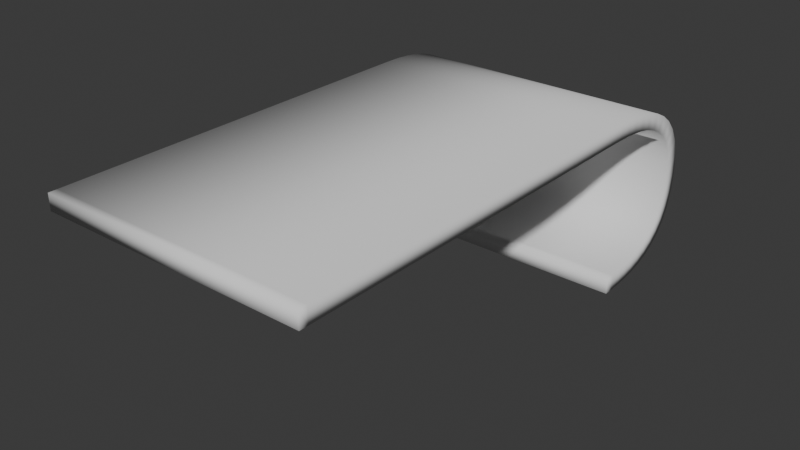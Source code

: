 # Source: Deck.blend  (saved by Blender 5.2.44; exported with 4.5.12 LTS)
import bpy
from mathutils import Matrix  # noqa: F401  (used for matrix-valued properties, if any)

bpy.ops.wm.read_factory_settings(use_empty=True)
scene = bpy.context.scene
scene.name = 'Scene'

# ---- collections
col_collection = bpy.data.collections.new('Collection'); scene.collection.children.link(col_collection)

# ---- world
world_world = bpy.data.worlds.new('World'); scene.world = world_world
world_world.use_nodes = True; world_world.node_tree.nodes.clear()
_N = world_world.node_tree.nodes; _L = world_world.node_tree.links
n0 = _N.new('ShaderNodeOutputWorld'); n0.name = 'World Output'; n0.location = (200, 100)
n1 = _N.new('ShaderNodeBackground'); n1.name = 'Background'; n1.location = (-200, 100)
n1.inputs[0].default_value = (0.05088, 0.05088, 0.05088, 1.0)
_L.new(n1.outputs[0], n0.inputs[0])
n0.is_active_output = True
world_world.color = (0.05088, 0.05088, 0.05088)
world_world.sun_shadow_jitter_overblur = 0.0

# ---- meshes
me_cube_001 = bpy.data.meshes.new('Cube.001')
me_cube_001.from_pydata([(-1.0, -0.7786, -1.0), (-1.0, -0.7786, 1.0), (-1.0, 0.8564, -1.0), (-1.0, 0.8564, 1.0), (1.0, -0.7786, -1.0), (1.0, -0.7786, 1.0), (1.0, 0.8564, -1.0), (1.0, 0.8564, 1.0)], [], [(0, 1, 3, 2), (2, 3, 7, 6), (6, 7, 5, 4), (4, 5, 1, 0), (2, 6, 4, 0), (7, 3, 1, 5)])
_uv = me_cube_001.uv_layers.new(name='UVMap')
_uv.uv.foreach_set('vector', [0.375, 0.0, 0.625, 0.0, 0.625, 0.25, 0.375, 0.25, 0.375, 0.25, 0.625, 0.25, 0.625, 0.5, 0.375, 0.5, 0.375, 0.5, 0.625, 0.5, 0.625, 0.75, 0.375, 0.75, 0.375, 0.75, 0.625, 0.75, 0.625, 1.0, 0.375, 1.0, 0.125, 0.5, 0.375, 0.5, 0.375, 0.75, 0.125, 0.75, 0.625, 0.5, 0.875, 0.5, 0.875, 0.75, 0.625, 0.75])
me_cube_001.update()
me_b_ziercurve = bpy.data.meshes.new('BézierCurve')
me_b_ziercurve.from_pydata([(-8.463, -11.84, -0.5), (-8.463, -11.84, 0.5), (-8.463, -11.29, -0.5), (-8.463, -11.29, 0.5), (-8.463, -9.968, -0.5), (-8.463, -9.968, 0.5), (-8.463, -8.03, -0.5), (-8.463, -8.03, 0.5), (-8.463, -5.618, -0.5), (-8.463, -5.618, 0.5), (-8.463, -2.877, -0.5), (-8.463, -2.877, 0.5), (-8.463, 0.04868, -0.5), (-8.463, 0.04868, 0.5), (-8.463, 3.014, -0.5), (-8.463, 3.014, 0.5), (-8.463, 5.874, -0.5), (-8.463, 5.874, 0.5), (-8.463, 8.485, -0.5), (-8.463, 8.485, 0.5), (-8.463, 10.7, -0.5), (-8.463, 10.7, 0.5), (-8.463, 12.38, -0.5), (-8.463, 12.38, 0.5), (-8.463, 13.37, -0.5), (-8.463, 13.37, 0.5), (-8.463, 14.01, -0.5039), (-8.463, 14.03, 0.4959), (-8.463, 14.72, -0.5262), (-8.463, 14.78, 0.4724), (-8.463, 15.48, -0.5826), (-8.463, 15.58, 0.4119), (-8.463, 16.26, -0.6881), (-8.463, 16.43, 0.2965), (-8.463, 17.02, -0.8568), (-8.463, 17.29, 0.107), (-8.463, 17.75, -1.101), (-8.463, 18.14, -0.177), (-8.463, 18.42, -1.432), (-8.463, 18.94, -0.5777), (-8.463, 19.01, -1.861), (-8.463, 19.68, -1.118), (-8.463, 19.5, -2.4), (-8.463, 20.31, -1.816), (-8.463, 19.88, -3.073), (-8.463, 20.8, -2.684), (-8.463, 20.13, -3.91), (-8.463, 21.11, -3.723), (-8.463, 20.22, -4.942), (-8.463, 21.22, -4.937), (-8.463, 20.13, -5.979), (-8.463, 21.12, -6.148), (-8.463, 19.91, -6.829), (-8.463, 20.84, -7.184), (-8.463, 19.57, -7.512), (-8.463, 20.41, -8.055), (-8.463, 19.12, -8.059), (-8.463, 19.83, -8.764), (-8.463, 18.59, -8.492), (-8.463, 19.15, -9.319), (-8.463, 17.99, -8.828), (-8.463, 18.41, -9.735), (-8.463, 17.32, -9.079), (-8.463, 17.62, -10.03), (-8.463, 16.62, -9.255), (-8.463, 16.82, -10.24), (-8.463, 15.9, -9.368), (-8.463, 16.02, -10.36), (-8.463, 15.18, -9.431), (-8.463, 15.25, -10.43), (-8.463, 14.5, -9.457), (-8.463, 14.52, -10.46), (-8.463, 13.87, -9.463), (-8.463, 13.87, -10.46), (8.504, -11.84, -0.5), (8.504, -11.84, 0.5), (8.504, -11.29, 0.5), (8.504, -11.29, -0.5), (8.504, -9.968, 0.5), (8.504, -9.968, -0.5), (8.504, -8.03, 0.5), (8.504, -8.03, -0.5), (8.504, -5.618, 0.5), (8.504, -5.618, -0.5), (8.504, -2.877, 0.5), (8.504, -2.877, -0.5), (8.504, 0.04868, 0.5), (8.504, 0.04868, -0.5), (8.504, 3.014, 0.5), (8.504, 3.014, -0.5), (8.504, 5.874, 0.5), (8.504, 5.874, -0.5), (8.504, 8.485, 0.5), (8.504, 8.485, -0.5), (8.504, 10.7, 0.5), (8.504, 10.7, -0.5), (8.504, 12.38, 0.5), (8.504, 12.38, -0.5), (8.504, 13.37, 0.5), (8.504, 13.37, -0.5), (8.504, 14.03, 0.4959), (8.504, 14.01, -0.5039), (8.504, 14.78, 0.4724), (8.504, 14.72, -0.5262), (8.504, 15.58, 0.4119), (8.504, 15.48, -0.5826), (8.504, 16.43, 0.2965), (8.504, 16.26, -0.6881), (8.504, 17.29, 0.107), (8.504, 17.02, -0.8568), (8.504, 18.14, -0.177), (8.504, 17.75, -1.101), (8.504, 18.94, -0.5777), (8.504, 18.42, -1.432), (8.504, 19.68, -1.118), (8.504, 19.01, -1.861), (8.504, 20.31, -1.816), (8.504, 19.5, -2.4), (8.504, 20.8, -2.684), (8.504, 19.88, -3.073), (8.504, 21.11, -3.723), (8.504, 20.13, -3.91), (8.504, 21.22, -4.937), (8.504, 20.22, -4.942), (8.504, 21.12, -6.148), (8.504, 20.13, -5.979), (8.504, 20.84, -7.184), (8.504, 19.91, -6.829), (8.504, 20.41, -8.055), (8.504, 19.57, -7.512), (8.504, 19.83, -8.764), (8.504, 19.12, -8.059), (8.504, 19.15, -9.319), (8.504, 18.59, -8.492), (8.504, 18.41, -9.735), (8.504, 17.99, -8.828), (8.504, 17.62, -10.03), (8.504, 17.32, -9.079), (8.504, 16.82, -10.24), (8.504, 16.62, -9.255), (8.504, 16.02, -10.36), (8.504, 15.9, -9.368), (8.504, 15.25, -10.43), (8.504, 15.18, -9.431), (8.504, 14.52, -10.46), (8.504, 14.5, -9.457), (8.504, 13.87, -10.46), (8.504, 13.87, -9.463)], [], [(1, 0, 2, 3), (3, 2, 4, 5), (5, 4, 6, 7), (7, 6, 8, 9), (9, 8, 10, 11), (11, 10, 12, 13), (13, 12, 14, 15), (15, 14, 16, 17), (17, 16, 18, 19), (19, 18, 20, 21), (21, 20, 22, 23), (23, 22, 24, 25), (25, 24, 26, 27), (27, 26, 28, 29), (29, 28, 30, 31), (31, 30, 32, 33), (33, 32, 34, 35), (35, 34, 36, 37), (37, 36, 38, 39), (39, 38, 40, 41), (41, 40, 42, 43), (43, 42, 44, 45), (45, 44, 46, 47), (47, 46, 48, 49), (49, 48, 50, 51), (51, 50, 52, 53), (53, 52, 54, 55), (55, 54, 56, 57), (57, 56, 58, 59), (59, 58, 60, 61), (61, 60, 62, 63), (63, 62, 64, 65), (65, 64, 66, 67), (67, 66, 68, 69), (69, 68, 70, 71), (71, 70, 72, 73), (75, 76, 77, 74), (76, 78, 79, 77), (78, 80, 81, 79), (80, 82, 83, 81), (82, 84, 85, 83), (84, 86, 87, 85), (86, 88, 89, 87), (88, 90, 91, 89), (90, 92, 93, 91), (92, 94, 95, 93), (94, 96, 97, 95), (96, 98, 99, 97), (98, 100, 101, 99), (100, 102, 103, 101), (102, 104, 105, 103), (104, 106, 107, 105), (106, 108, 109, 107), (108, 110, 111, 109), (110, 112, 113, 111), (112, 114, 115, 113), (114, 116, 117, 115), (116, 118, 119, 117), (118, 120, 121, 119), (120, 122, 123, 121), (122, 124, 125, 123), (124, 126, 127, 125), (126, 128, 129, 127), (128, 130, 131, 129), (130, 132, 133, 131), (132, 134, 135, 133), (134, 136, 137, 135), (136, 138, 139, 137), (138, 140, 141, 139), (140, 142, 143, 141), (142, 144, 145, 143), (144, 146, 147, 145), (26, 24, 99, 101), (9, 11, 84, 82), (44, 42, 117, 119), (27, 29, 102, 100), (62, 60, 135, 137), (45, 47, 120, 118), (10, 8, 83, 85), (63, 65, 138, 136), (28, 26, 101, 103), (11, 13, 86, 84), (46, 44, 119, 121), (29, 31, 104, 102), (64, 62, 137, 139), (47, 49, 122, 120), (12, 10, 85, 87), (65, 67, 140, 138), (30, 28, 103, 105), (13, 15, 88, 86), (48, 46, 121, 123), (31, 33, 106, 104), (66, 64, 139, 141), (49, 51, 124, 122), (14, 12, 87, 89), (67, 69, 142, 140), (32, 30, 105, 107), (15, 17, 90, 88), (50, 48, 123, 125), (33, 35, 108, 106), (68, 66, 141, 143), (51, 53, 126, 124), (16, 14, 89, 91), (69, 71, 144, 142), (34, 32, 107, 109), (17, 19, 92, 90), (52, 50, 125, 127), (35, 37, 110, 108), (0, 1, 75, 74), (70, 68, 143, 145), (53, 55, 128, 126), (18, 16, 91, 93), (1, 3, 76, 75), (71, 73, 146, 144), (36, 34, 109, 111), (19, 21, 94, 92), (73, 72, 147, 146), (54, 52, 127, 129), (37, 39, 112, 110), (2, 0, 74, 77), (72, 70, 145, 147), (55, 57, 130, 128), (20, 18, 93, 95), (3, 5, 78, 76), (38, 36, 111, 113), (21, 23, 96, 94), (56, 54, 129, 131), (39, 41, 114, 112), (4, 2, 77, 79), (57, 59, 132, 130), (22, 20, 95, 97), (5, 7, 80, 78), (40, 38, 113, 115), (23, 25, 98, 96), (58, 56, 131, 133), (41, 43, 116, 114), (6, 4, 79, 81), (59, 61, 134, 132), (24, 22, 97, 99), (7, 9, 82, 80), (42, 40, 115, 117), (25, 27, 100, 98), (60, 58, 133, 135), (43, 45, 118, 116), (8, 6, 81, 83), (61, 63, 136, 134)])
me_b_ziercurve.polygons.foreach_set('use_smooth', [True] * 146)
_uv = me_b_ziercurve.uv_layers.new(name='UVMap')
_uv.uv.foreach_set('vector', [0.0, 1.0, 0.0, 0.0, 0.02778, 0.0, 0.02778, 1.0, 0.02778, 1.0, 0.02778, 0.0, 0.05556, 0.0, 0.05556, 1.0, 0.05556, 1.0, 0.05556, 0.0, 0.08333, 0.0, 0.08333, 1.0, 0.08333, 1.0, 0.08333, 0.0, 0.1111, 0.0, 0.1111, 1.0, 0.1111, 1.0, 0.1111, 0.0, 0.1389, 0.0, 0.1389, 1.0, 0.1389, 1.0, 0.1389, 0.0, 0.1667, 0.0, 0.1667, 1.0, 0.1667, 1.0, 0.1667, 0.0, 0.1944, 0.0, 0.1944, 1.0, 0.1944, 1.0, 0.1944, 0.0, 0.2222, 0.0, 0.2222, 1.0, 0.2222, 1.0, 0.2222, 0.0, 0.25, 0.0, 0.25, 1.0, 0.25, 1.0, 0.25, 0.0, 0.2778, 0.0, 0.2778, 1.0, 0.2778, 1.0, 0.2778, 0.0, 0.3056, 0.0, 0.3056, 1.0, 0.3056, 1.0, 0.3056, 0.0, 0.3333, 0.0, 0.3333, 1.0, 0.3333, 1.0, 0.3333, 0.0, 0.3611, 0.0, 0.3611, 1.0, 0.3611, 1.0, 0.3611, 0.0, 0.3889, 0.0, 0.3889, 1.0, 0.3889, 1.0, 0.3889, 0.0, 0.4167, 0.0, 0.4167, 1.0, 0.4167, 1.0, 0.4167, 0.0, 0.4444, 0.0, 0.4444, 1.0, 0.4444, 1.0, 0.4444, 0.0, 0.4722, 0.0, 0.4722, 1.0, 0.4722, 1.0, 0.4722, 0.0, 0.5, 0.0, 0.5, 1.0, 0.5, 1.0, 0.5, 0.0, 0.5278, 0.0, 0.5278, 1.0, 0.5278, 1.0, 0.5278, 0.0, 0.5556, 0.0, 0.5556, 1.0, 0.5556, 1.0, 0.5556, 0.0, 0.5833, 0.0, 0.5833, 1.0, 0.5833, 1.0, 0.5833, 0.0, 0.6111, 0.0, 0.6111, 1.0, 0.6111, 1.0, 0.6111, 0.0, 0.6389, 0.0, 0.6389, 1.0, 0.6389, 1.0, 0.6389, 0.0, 0.6667, 0.0, 0.6667, 1.0, 0.6667, 1.0, 0.6667, 0.0, 0.6944, 0.0, 0.6944, 1.0, 0.6944, 1.0, 0.6944, 0.0, 0.7222, 0.0, 0.7222, 1.0, 0.7222, 1.0, 0.7222, 0.0, 0.75, 0.0, 0.75, 1.0, 0.75, 1.0, 0.75, 0.0, 0.7778, 0.0, 0.7778, 1.0, 0.7778, 1.0, 0.7778, 0.0, 0.8056, 0.0, 0.8056, 1.0, 0.8056, 1.0, 0.8056, 0.0, 0.8333, 0.0, 0.8333, 1.0, 0.8333, 1.0, 0.8333, 0.0, 0.8611, 0.0, 0.8611, 1.0, 0.8611, 1.0, 0.8611, 0.0, 0.8889, 0.0, 0.8889, 1.0, 0.8889, 1.0, 0.8889, 0.0, 0.9167, 0.0, 0.9167, 1.0, 0.9167, 1.0, 0.9167, 0.0, 0.9444, 0.0, 0.9444, 1.0, 0.9444, 1.0, 0.9444, 0.0, 0.9722, 0.0, 0.9722, 1.0, 0.9722, 1.0, 0.9722, 0.0, 1.0, 0.0, 1.0, 1.0, 0.0, 1.0, 0.02778, 1.0, 0.02778, 0.0, 0.0, 0.0, 0.02778, 1.0, 0.05556, 1.0, 0.05556, 0.0, 0.02778, 0.0, 0.05556, 1.0, 0.08333, 1.0, 0.08333, 0.0, 0.05556, 0.0, 0.08333, 1.0, 0.1111, 1.0, 0.1111, 0.0, 0.08333, 0.0, 0.1111, 1.0, 0.1389, 1.0, 0.1389, 0.0, 0.1111, 0.0, 0.1389, 1.0, 0.1667, 1.0, 0.1667, 0.0, 0.1389, 0.0, 0.1667, 1.0, 0.1944, 1.0, 0.1944, 0.0, 0.1667, 0.0, 0.1944, 1.0, 0.2222, 1.0, 0.2222, 0.0, 0.1944, 0.0, 0.2222, 1.0, 0.25, 1.0, 0.25, 0.0, 0.2222, 0.0, 0.25, 1.0, 0.2778, 1.0, 0.2778, 0.0, 0.25, 0.0, 0.2778, 1.0, 0.3056, 1.0, 0.3056, 0.0, 0.2778, 0.0, 0.3056, 1.0, 0.3333, 1.0, 0.3333, 0.0, 0.3056, 0.0, 0.3333, 1.0, 0.3611, 1.0, 0.3611, 0.0, 0.3333, 0.0, 0.3611, 1.0, 0.3889, 1.0, 0.3889, 0.0, 0.3611, 0.0, 0.3889, 1.0, 0.4167, 1.0, 0.4167, 0.0, 0.3889, 0.0, 0.4167, 1.0, 0.4444, 1.0, 0.4444, 0.0, 0.4167, 0.0, 0.4444, 1.0, 0.4722, 1.0, 0.4722, 0.0, 0.4444, 0.0, 0.4722, 1.0, 0.5, 1.0, 0.5, 0.0, 0.4722, 0.0, 0.5, 1.0, 0.5278, 1.0, 0.5278, 0.0, 0.5, 0.0, 0.5278, 1.0, 0.5556, 1.0, 0.5556, 0.0, 0.5278, 0.0, 0.5556, 1.0, 0.5833, 1.0, 0.5833, 0.0, 0.5556, 0.0, 0.5833, 1.0, 0.6111, 1.0, 0.6111, 0.0, 0.5833, 0.0, 0.6111, 1.0, 0.6389, 1.0, 0.6389, 0.0, 0.6111, 0.0, 0.6389, 1.0, 0.6667, 1.0, 0.6667, 0.0, 0.6389, 0.0, 0.6667, 1.0, 0.6944, 1.0, 0.6944, 0.0, 0.6667, 0.0, 0.6944, 1.0, 0.7222, 1.0, 0.7222, 0.0, 0.6944, 0.0, 0.7222, 1.0, 0.75, 1.0, 0.75, 0.0, 0.7222, 0.0, 0.75, 1.0, 0.7778, 1.0, 0.7778, 0.0, 0.75, 0.0, 0.7778, 1.0, 0.8056, 1.0, 0.8056, 0.0, 0.7778, 0.0, 0.8056, 1.0, 0.8333, 1.0, 0.8333, 0.0, 0.8056, 0.0, 0.8333, 1.0, 0.8611, 1.0, 0.8611, 0.0, 0.8333, 0.0, 0.8611, 1.0, 0.8889, 1.0, 0.8889, 0.0, 0.8611, 0.0, 0.8889, 1.0, 0.9167, 1.0, 0.9167, 0.0, 0.8889, 0.0, 0.9167, 1.0, 0.9444, 1.0, 0.9444, 0.0, 0.9167, 0.0, 0.9444, 1.0, 0.9722, 1.0, 0.9722, 0.0, 0.9444, 0.0, 0.9722, 1.0, 1.0, 1.0, 1.0, 0.0, 0.9722, 0.0, 0.3611, 0.0, 0.3333, 0.0, 0.3333, 0.0, 0.3611, 0.0, 0.1111, 1.0, 0.1389, 1.0, 0.1389, 1.0, 0.1111, 1.0, 0.6111, 0.0, 0.5833, 0.0, 0.5833, 0.0, 0.6111, 0.0, 0.3611, 1.0, 0.3889, 1.0, 0.3889, 1.0, 0.3611, 1.0, 0.8611, 0.0, 0.8333, 0.0, 0.8333, 0.0, 0.8611, 0.0, 0.6111, 1.0, 0.6389, 1.0, 0.6389, 1.0, 0.6111, 1.0, 0.1389, 0.0, 0.1111, 0.0, 0.1111, 0.0, 0.1389, 0.0, 0.8611, 1.0, 0.8889, 1.0, 0.8889, 1.0, 0.8611, 1.0, 0.3889, 0.0, 0.3611, 0.0, 0.3611, 0.0, 0.3889, 0.0, 0.1389, 1.0, 0.1667, 1.0, 0.1667, 1.0, 0.1389, 1.0, 0.6389, 0.0, 0.6111, 0.0, 0.6111, 0.0, 0.6389, 0.0, 0.3889, 1.0, 0.4167, 1.0, 0.4167, 1.0, 0.3889, 1.0, 0.8889, 0.0, 0.8611, 0.0, 0.8611, 0.0, 0.8889, 0.0, 0.6389, 1.0, 0.6667, 1.0, 0.6667, 1.0, 0.6389, 1.0, 0.1667, 0.0, 0.1389, 0.0, 0.1389, 0.0, 0.1667, 0.0, 0.8889, 1.0, 0.9167, 1.0, 0.9167, 1.0, 0.8889, 1.0, 0.4167, 0.0, 0.3889, 0.0, 0.3889, 0.0, 0.4167, 0.0, 0.1667, 1.0, 0.1944, 1.0, 0.1944, 1.0, 0.1667, 1.0, 0.6667, 0.0, 0.6389, 0.0, 0.6389, 0.0, 0.6667, 0.0, 0.4167, 1.0, 0.4444, 1.0, 0.4444, 1.0, 0.4167, 1.0, 0.9167, 0.0, 0.8889, 0.0, 0.8889, 0.0, 0.9167, 0.0, 0.6667, 1.0, 0.6944, 1.0, 0.6944, 1.0, 0.6667, 1.0, 0.1944, 0.0, 0.1667, 0.0, 0.1667, 0.0, 0.1944, 0.0, 0.9167, 1.0, 0.9444, 1.0, 0.9444, 1.0, 0.9167, 1.0, 0.4444, 0.0, 0.4167, 0.0, 0.4167, 0.0, 0.4444, 0.0, 0.1944, 1.0, 0.2222, 1.0, 0.2222, 1.0, 0.1944, 1.0, 0.6944, 0.0, 0.6667, 0.0, 0.6667, 0.0, 0.6944, 0.0, 0.4444, 1.0, 0.4722, 1.0, 0.4722, 1.0, 0.4444, 1.0, 0.9444, 0.0, 0.9167, 0.0, 0.9167, 0.0, 0.9444, 0.0, 0.6944, 1.0, 0.7222, 1.0, 0.7222, 1.0, 0.6944, 1.0, 0.2222, 0.0, 0.1944, 0.0, 0.1944, 0.0, 0.2222, 0.0, 0.9444, 1.0, 0.9722, 1.0, 0.9722, 1.0, 0.9444, 1.0, 0.4722, 0.0, 0.4444, 0.0, 0.4444, 0.0, 0.4722, 0.0, 0.2222, 1.0, 0.25, 1.0, 0.25, 1.0, 0.2222, 1.0, 0.7222, 0.0, 0.6944, 0.0, 0.6944, 0.0, 0.7222, 0.0, 0.4722, 1.0, 0.5, 1.0, 0.5, 1.0, 0.4722, 1.0, 0.0, 0.0, 0.0, 1.0, 0.0, 1.0, 0.0, 0.0, 0.9722, 0.0, 0.9444, 0.0, 0.9444, 0.0, 0.9722, 0.0, 0.7222, 1.0, 0.75, 1.0, 0.75, 1.0, 0.7222, 1.0, 0.25, 0.0, 0.2222, 0.0, 0.2222, 0.0, 0.25, 0.0, 0.0, 1.0, 0.02778, 1.0, 0.02778, 1.0, 0.0, 1.0, 0.9722, 1.0, 1.0, 1.0, 1.0, 1.0, 0.9722, 1.0, 0.5, 0.0, 0.4722, 0.0, 0.4722, 0.0, 0.5, 0.0, 0.25, 1.0, 0.2778, 1.0, 0.2778, 1.0, 0.25, 1.0, 1.0, 1.0, 1.0, 0.0, 1.0, 0.0, 1.0, 1.0, 0.75, 0.0, 0.7222, 0.0, 0.7222, 0.0, 0.75, 0.0, 0.5, 1.0, 0.5278, 1.0, 0.5278, 1.0, 0.5, 1.0, 0.02778, 0.0, 0.0, 0.0, 0.0, 0.0, 0.02778, 0.0, 1.0, 0.0, 0.9722, 0.0, 0.9722, 0.0, 1.0, 0.0, 0.75, 1.0, 0.7778, 1.0, 0.7778, 1.0, 0.75, 1.0, 0.2778, 0.0, 0.25, 0.0, 0.25, 0.0, 0.2778, 0.0, 0.02778, 1.0, 0.05556, 1.0, 0.05556, 1.0, 0.02778, 1.0, 0.5278, 0.0, 0.5, 0.0, 0.5, 0.0, 0.5278, 0.0, 0.2778, 1.0, 0.3056, 1.0, 0.3056, 1.0, 0.2778, 1.0, 0.7778, 0.0, 0.75, 0.0, 0.75, 0.0, 0.7778, 0.0, 0.5278, 1.0, 0.5556, 1.0, 0.5556, 1.0, 0.5278, 1.0, 0.05556, 0.0, 0.02778, 0.0, 0.02778, 0.0, 0.05556, 0.0, 0.7778, 1.0, 0.8056, 1.0, 0.8056, 1.0, 0.7778, 1.0, 0.3056, 0.0, 0.2778, 0.0, 0.2778, 0.0, 0.3056, 0.0, 0.05556, 1.0, 0.08333, 1.0, 0.08333, 1.0, 0.05556, 1.0, 0.5556, 0.0, 0.5278, 0.0, 0.5278, 0.0, 0.5556, 0.0, 0.3056, 1.0, 0.3333, 1.0, 0.3333, 1.0, 0.3056, 1.0, 0.8056, 0.0, 0.7778, 0.0, 0.7778, 0.0, 0.8056, 0.0, 0.5556, 1.0, 0.5833, 1.0, 0.5833, 1.0, 0.5556, 1.0, 0.08333, 0.0, 0.05556, 0.0, 0.05556, 0.0, 0.08333, 0.0, 0.8056, 1.0, 0.8333, 1.0, 0.8333, 1.0, 0.8056, 1.0, 0.3333, 0.0, 0.3056, 0.0, 0.3056, 0.0, 0.3333, 0.0, 0.08333, 1.0, 0.1111, 1.0, 0.1111, 1.0, 0.08333, 1.0, 0.5833, 0.0, 0.5556, 0.0, 0.5556, 0.0, 0.5833, 0.0, 0.3333, 1.0, 0.3611, 1.0, 0.3611, 1.0, 0.3333, 1.0, 0.8333, 0.0, 0.8056, 0.0, 0.8056, 0.0, 0.8333, 0.0, 0.5833, 1.0, 0.6111, 1.0, 0.6111, 1.0, 0.5833, 1.0, 0.1111, 0.0, 0.08333, 0.0, 0.08333, 0.0, 0.1111, 0.0, 0.8333, 1.0, 0.8611, 1.0, 0.8611, 1.0, 0.8333, 1.0])
me_b_ziercurve.auto_texspace = False
me_b_ziercurve.update()

# ---- objects
ob_cube_colonly = bpy.data.objects.new('Cube-colonly', me_cube_001)
ob_b_ziercurve = bpy.data.objects.new('BézierCurve', me_b_ziercurve)

# ---- transforms, parenting, visibility, modifiers, constraints
ob_cube_colonly.location = (0.0, 0.0, 0.0)
ob_cube_colonly.scale = (5.276, 13.99, 0.2834)
ob_b_ziercurve.location = (0.0, 0.0, 0.0)

# ---- collection membership
col_collection.objects.link(ob_cube_colonly)
col_collection.objects.link(ob_b_ziercurve)

# ---- scene / render settings (as saved in the file)
scene.frame_start = 1; scene.frame_end = 250; scene.frame_set(1)
scene.render.engine = 'BLENDER_EEVEE_NEXT'
scene.render.bake_bias = 0.0
scene.render.bake_samples = 0
scene.render.compositor_device = 'GPU'
scene.eevee.use_volume_custom_range = False
scene.eevee.fast_gi_thickness_near = 0.1
scene.eevee.fast_gi_thickness_far = 0.0
scene.eevee.ray_tracing_options.screen_trace_thickness = 0.1
bpy.context.view_layer.update()

# ---- added for rendering (the .blend has no active camera and no usable light): camera, sun
cam_auto = bpy.data.cameras.new('AutoCamera')
cam_auto.lens = 50.0
cam_auto.sensor_width = 36.0
cam_auto.clip_end = 1000.0
ob_auto_camera = bpy.data.objects.new('AutoCamera', cam_auto)
scene.collection.objects.link(ob_auto_camera)
ob_auto_camera.location = (35.8647, -38.326, 23.6941)
ob_auto_camera.rotation_euler = (1.09748, -7.21219e-08, 0.694738)
scene.camera = ob_auto_camera
light_auto_sun = bpy.data.lights.new('AutoSun', 'SUN')
light_auto_sun.energy = 3.0
light_auto_sun.angle = 0.0523599
ob_auto_sun = bpy.data.objects.new('AutoSun', light_auto_sun)
scene.collection.objects.link(ob_auto_sun)
ob_auto_sun.rotation_euler = (0.872665, 0.174533, 0.523599)
bpy.context.view_layer.update()
